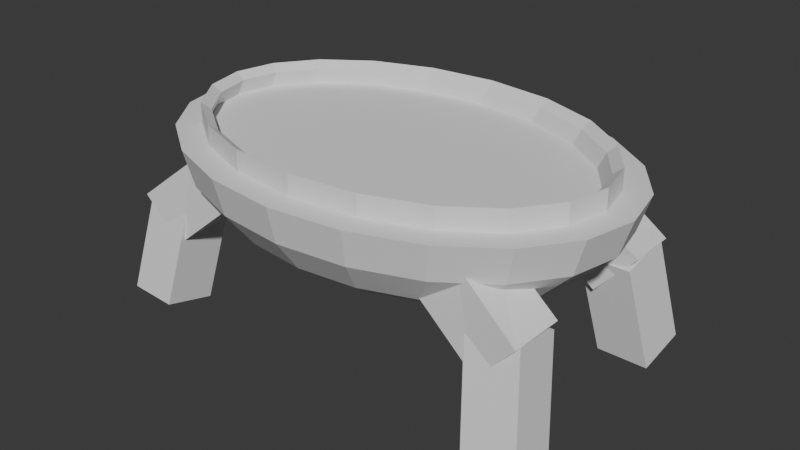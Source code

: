# Source: Artyum_cidade_daora.blend  (saved by Blender 5.1.30; exported with 4.5.12 LTS)
import bpy
from mathutils import Matrix  # noqa: F401  (used for matrix-valued properties, if any)

bpy.ops.wm.read_factory_settings(use_empty=True)
scene = bpy.context.scene
scene.name = 'Scene'

# ---- collections
col_collection = bpy.data.collections.new('Collection'); scene.collection.children.link(col_collection)
col_bones = bpy.data.collections.new('Bones'); scene.collection.children.link(col_bones)

# ---- world
world_world = bpy.data.worlds.new('World'); scene.world = world_world
world_world.use_nodes = True; world_world.node_tree.nodes.clear()
_N = world_world.node_tree.nodes; _L = world_world.node_tree.links
n0 = _N.new('ShaderNodeOutputWorld'); n0.name = 'World Output'; n0.location = (200, 100)
n1 = _N.new('ShaderNodeBackground'); n1.name = 'Background'; n1.location = (-200, 100)
n1.inputs[0].default_value = (0.05088, 0.05088, 0.05088, 1.0)
_L.new(n1.outputs[0], n0.inputs[0])
n0.is_active_output = True
world_world.color = (0.05088, 0.05088, 0.05088)
world_world.sun_shadow_jitter_overblur = 0.0

# ---- meshes
me_plane = bpy.data.meshes.new('Plane')
me_plane.from_pydata([(-7.717e-08, 0.8506, -0.1567), (2.697e-08, 0.809, -0.5727), (2.697e-08, 0.5878, -0.7292), (2.697e-08, 0.0, -0.8644), (0.4067, 0.8054, -0.1567), (0.4188, 0.9045, -0.3754), (0.3563, 0.7694, -0.5727), (0.2588, 0.559, -0.7292), (0.1361, 0.2939, -0.8297), (0.7688, 0.676, -0.1567), (0.7967, 0.7694, -0.3754), (0.6777, 0.6545, -0.5727), (0.4924, 0.4755, -0.7292), (0.2588, 0.25, -0.8297), (1.047, 0.4805, -0.1567), (1.096, 0.559, -0.3754), (0.9327, 0.4755, -0.5727), (0.6777, 0.3455, -0.7292), (0.3563, 0.1816, -0.8297), (1.217, 0.2465, -0.1567), (1.289, 0.2939, -0.3754), (1.096, 0.25, -0.5727), (0.7967, 0.1816, -0.7292), (0.4188, 0.09549, -0.8297), (1.273, -6.003e-08, -0.1567), (1.355, 0.0, -0.3754), (1.153, 1.49e-08, -0.5727), (0.8376, 0.0, -0.7292), (0.4404, 0.0, -0.8297), (1.217, -0.2465, -0.1567), (1.289, -0.2939, -0.3754), (1.096, -0.25, -0.5727), (0.7967, -0.1816, -0.7292), (0.4188, -0.09549, -0.8297), (1.047, -0.4805, -0.1567), (1.096, -0.559, -0.3754), (0.9327, -0.4755, -0.5727), (0.6777, -0.3455, -0.7292), (0.3563, -0.1816, -0.8297), (0.7688, -0.676, -0.1567), (0.7967, -0.7694, -0.3754), (0.6777, -0.6545, -0.5727), (0.4924, -0.4755, -0.7292), (0.2588, -0.25, -0.8297), (0.4067, -0.8054, -0.1567), (0.4188, -0.9045, -0.3754), (0.3563, -0.7694, -0.5727), (0.2588, -0.559, -0.7292), (0.1361, -0.2939, -0.8297), (2.697e-08, -0.8506, -0.1567), (-1.55e-08, -0.9511, -0.3754), (2.697e-08, -0.809, -0.5727), (5.733e-09, -0.5878, -0.7292), (2.697e-08, -0.309, -0.8297), (-0.4067, -0.8054, -0.1567), (-0.4188, -0.9045, -0.3754), (-0.3563, -0.7694, -0.5727), (-0.2588, -0.559, -0.7292), (-0.1361, -0.2939, -0.8297), (-0.7688, -0.676, -0.1567), (-0.7967, -0.7694, -0.3754), (-0.6777, -0.6545, -0.5727), (-0.4924, -0.4755, -0.7292), (-0.2588, -0.25, -0.8297), (-1.047, -0.4805, -0.1567), (-1.096, -0.559, -0.3754), (-0.9327, -0.4755, -0.5727), (-0.6777, -0.3455, -0.7292), (-0.3563, -0.1816, -0.8297), (-1.217, -0.2465, -0.1567), (-1.289, -0.2939, -0.3754), (-1.096, -0.25, -0.5727), (-0.7967, -0.1816, -0.7292), (-0.4188, -0.09549, -0.8297), (-1.273, 2.674e-08, -0.1567), (-1.355, 2.98e-08, -0.3754), (-1.153, 0.0, -0.5727), (-0.8376, 1.49e-08, -0.7292), (-0.4404, -7.451e-09, -0.8297), (-1.217, 0.2465, -0.1567), (-1.289, 0.2939, -0.3754), (-1.096, 0.25, -0.5727), (-0.7967, 0.1816, -0.7292), (-0.4188, 0.09549, -0.8297), (-1.047, 0.4805, -0.1567), (-1.096, 0.559, -0.3754), (-0.9327, 0.4755, -0.5727), (-0.6777, 0.3455, -0.7292), (-0.3563, 0.1816, -0.8297), (-0.7688, 0.676, -0.1567), (-0.7967, 0.7694, -0.3754), (-0.6777, 0.6545, -0.5727), (-0.4924, 0.4755, -0.7292), (-0.2588, 0.25, -0.8297), (-0.4067, 0.8054, -0.1567), (-0.4188, 0.9045, -0.3754), (-0.3563, 0.7694, -0.5727), (-0.2588, 0.559, -0.7292), (-0.1361, 0.2939, -0.8297), (6.944e-08, 0.9511, -0.3754), (1.635e-08, 0.309, -0.8297), (0.4404, 0.9511, -0.1567), (2.697e-08, 1.0, -0.1567), (0.8376, 0.809, -0.1567), (1.153, 0.5878, -0.1567), (1.355, 0.309, -0.1567), (1.425, -2.98e-08, -0.1567), (1.355, -0.309, -0.1567), (1.153, -0.5878, -0.1567), (0.8376, -0.809, -0.1567), (0.4404, -0.9511, -0.1567), (2.697e-08, -1.0, -0.1567), (-0.4404, -0.9511, -0.1567), (-0.8376, -0.809, -0.1567), (-1.153, -0.5878, -0.1567), (-1.355, -0.309, -0.1567), (-1.425, 0.0, -0.1567), (-1.355, 0.309, -0.1567), (-1.153, 0.5878, -0.1567), (-0.8376, 0.809, -0.1567), (-0.4404, 0.9511, -0.1567), (-1.134e-07, 0.7955, -0.07249), (0.3943, 0.7517, -0.07249), (0.7434, 0.6269, -0.07249), (1.008, 0.4409, -0.07249), (1.166, 0.2235, -0.07249), (1.217, -6.003e-08, -0.07249), (1.166, -0.2235, -0.07249), (1.008, -0.4409, -0.07249), (0.7434, -0.6269, -0.07249), (0.3943, -0.7517, -0.07249), (3.167e-08, -0.7955, -0.07249), (-0.3943, -0.7517, -0.07249), (-0.7434, -0.6269, -0.07249), (-1.008, -0.4409, -0.07249), (-1.166, -0.2235, -0.07249), (-1.217, 3.961e-08, -0.07249), (-1.166, 0.2235, -0.07249), (-1.008, 0.4409, -0.07249), (-0.7434, 0.6269, -0.07249), (-0.3943, 0.7517, -0.07249), (0.4067, 0.8054, -0.03041), (-7.64e-08, 0.8506, -0.03041), (0.7688, 0.676, -0.03041), (1.047, 0.4805, -0.03041), (1.217, 0.2465, -0.03041), (1.273, -6.003e-08, -0.03041), (1.217, -0.2465, -0.03041), (1.047, -0.4805, -0.03041), (0.7688, -0.676, -0.03041), (0.4067, -0.8054, -0.03041), (2.774e-08, -0.8506, -0.03041), (-0.4067, -0.8054, -0.03041), (-0.7688, -0.676, -0.03041), (-1.047, -0.4805, -0.03041), (-1.217, -0.2465, -0.03041), (-1.273, 2.674e-08, -0.03041), (-1.217, 0.2465, -0.03041), (-1.047, 0.4805, -0.03041), (-0.7688, 0.676, -0.03041), (-0.4067, 0.8054, -0.03041), (-0.04378, 0.7868, -0.1674), (0.3505, 0.743, -0.1674), (0.6996, 0.6182, -0.1674), (0.9646, 0.4322, -0.1674), (1.123, 0.2148, -0.1674), (1.173, -0.008661, -0.1674), (1.123, -0.2321, -0.1674), (0.9646, -0.4496, -0.1674), (0.6996, -0.6355, -0.1674), (0.3505, -0.7603, -0.1674), (-0.04378, -0.8042, -0.1674), (-0.4381, -0.7603, -0.1674), (-0.7872, -0.6355, -0.1674), (-1.052, -0.4496, -0.1674), (-1.21, -0.2321, -0.1674), (-1.261, -0.008661, -0.1674), (-1.21, 0.2148, -0.1674), (-1.052, 0.4322, -0.1674), (-0.7872, 0.6182, -0.1674), (-0.4381, 0.743, -0.1674)], [], [(3, 100, 8), (1, 99, 5, 6), (2, 1, 6, 7), (100, 2, 7, 8), (99, 102, 101, 5), (3, 8, 13), (6, 5, 10, 11), (7, 6, 11, 12), (8, 7, 12, 13), (5, 101, 103, 10), (10, 103, 104, 15), (3, 13, 18), (11, 10, 15, 16), (12, 11, 16, 17), (13, 12, 17, 18), (18, 17, 22, 23), (15, 104, 105, 20), (3, 18, 23), (16, 15, 20, 21), (17, 16, 21, 22), (22, 21, 26, 27), (23, 22, 27, 28), (20, 105, 106, 25), (3, 23, 28), (21, 20, 25, 26), (27, 26, 31, 32), (28, 27, 32, 33), (25, 106, 107, 30), (3, 28, 33), (26, 25, 30, 31), (31, 30, 35, 36), (32, 31, 36, 37), (33, 32, 37, 38), (30, 107, 108, 35), (3, 33, 38), (3, 38, 43), (36, 35, 40, 41), (37, 36, 41, 42), (38, 37, 42, 43), (35, 108, 109, 40), (43, 42, 47, 48), (40, 109, 110, 45), (3, 43, 48), (41, 40, 45, 46), (42, 41, 46, 47), (48, 47, 52, 53), (45, 110, 111, 50), (3, 48, 53), (46, 45, 50, 51), (47, 46, 51, 52), (52, 51, 56, 57), (53, 52, 57, 58), (50, 111, 112, 55), (3, 53, 58), (51, 50, 55, 56), (57, 56, 61, 62), (58, 57, 62, 63), (55, 112, 113, 60), (3, 58, 63), (56, 55, 60, 61), (3, 63, 68), (61, 60, 65, 66), (62, 61, 66, 67), (63, 62, 67, 68), (60, 113, 114, 65), (65, 114, 115, 70), (3, 68, 73), (66, 65, 70, 71), (67, 66, 71, 72), (68, 67, 72, 73), (73, 72, 77, 78), (70, 115, 116, 75), (3, 73, 78), (71, 70, 75, 76), (72, 71, 76, 77), (78, 77, 82, 83), (75, 116, 117, 80), (3, 78, 83), (76, 75, 80, 81), (77, 76, 81, 82), (82, 81, 86, 87), (83, 82, 87, 88), (80, 117, 118, 85), (3, 83, 88), (81, 80, 85, 86), (86, 85, 90, 91), (87, 86, 91, 92), (88, 87, 92, 93), (85, 118, 119, 90), (3, 88, 93), (3, 93, 98), (91, 90, 95, 96), (92, 91, 96, 97), (4, 0, 142, 141), (93, 92, 97, 98), (90, 119, 120, 95), (95, 120, 102, 99), (3, 98, 100), (96, 95, 99, 1), (97, 96, 1, 2), (98, 97, 2, 100), (0, 4, 101, 102), (4, 9, 103, 101), (9, 14, 104, 103), (14, 19, 105, 104), (19, 24, 106, 105), (24, 29, 107, 106), (29, 34, 108, 107), (34, 39, 109, 108), (39, 44, 110, 109), (44, 49, 111, 110), (49, 54, 112, 111), (54, 59, 113, 112), (59, 64, 114, 113), (64, 69, 115, 114), (69, 74, 116, 115), (74, 79, 117, 116), (79, 84, 118, 117), (84, 89, 119, 118), (89, 94, 120, 119), (94, 0, 102, 120), (135, 134, 174, 175), (79, 74, 156, 157), (44, 39, 149, 150), (9, 4, 141, 143), (84, 79, 157, 158), (49, 44, 150, 151), (14, 9, 143, 144), (89, 84, 158, 159), (54, 49, 151, 152), (19, 14, 144, 145), (94, 89, 159, 160), (59, 54, 152, 153), (24, 19, 145, 146), (0, 94, 160, 142), (64, 59, 153, 154), (29, 24, 146, 147), (69, 64, 154, 155), (34, 29, 147, 148), (74, 69, 155, 156), (39, 34, 148, 149), (121, 122, 141, 142), (122, 123, 143, 141), (123, 124, 144, 143), (124, 125, 145, 144), (125, 126, 146, 145), (126, 127, 147, 146), (127, 128, 148, 147), (128, 129, 149, 148), (129, 130, 150, 149), (130, 131, 151, 150), (131, 132, 152, 151), (132, 133, 153, 152), (133, 134, 154, 153), (134, 135, 155, 154), (135, 136, 156, 155), (136, 137, 157, 156), (137, 138, 158, 157), (138, 139, 159, 158), (139, 140, 160, 159), (140, 121, 142, 160), (162, 161, 180, 179, 178, 177, 176, 175, 174, 173, 172, 171, 170, 169, 168, 167, 166, 165, 164, 163), (128, 127, 167, 168), (136, 135, 175, 176), (129, 128, 168, 169), (122, 121, 161, 162), (137, 136, 176, 177), (130, 129, 169, 170), (123, 122, 162, 163), (138, 137, 177, 178), (131, 130, 170, 171), (124, 123, 163, 164), (139, 138, 178, 179), (132, 131, 171, 172), (125, 124, 164, 165), (140, 139, 179, 180), (133, 132, 172, 173), (126, 125, 165, 166), (121, 140, 180, 161), (134, 133, 173, 174), (127, 126, 166, 167)])
_uv = me_plane.uv_layers.new(name='UVMap')
_uv.uv.foreach_set('vector', [0.725, 0.0, 0.75, 0.1, 0.7, 0.1, 0.75, 0.3, 0.75, 0.4, 0.7, 0.4, 0.7, 0.3, 0.75, 0.2, 0.75, 0.3, 0.7, 0.3, 0.7, 0.2, 0.75, 0.1, 0.75, 0.2, 0.7, 0.2, 0.7, 0.1, 0.75, 0.4, 0.75, 0.5, 0.7, 0.5, 0.7, 0.4, 0.675, 0.0, 0.7, 0.1, 0.65, 0.1, 0.7, 0.3, 0.7, 0.4, 0.65, 0.4, 0.65, 0.3, 0.7, 0.2, 0.7, 0.3, 0.65, 0.3, 0.65, 0.2, 0.7, 0.1, 0.7, 0.2, 0.65, 0.2, 0.65, 0.1, 0.7, 0.4, 0.7, 0.5, 0.65, 0.5, 0.65, 0.4, 0.65, 0.4, 0.65, 0.5, 0.6, 0.5, 0.6, 0.4, 0.625, 0.0, 0.65, 0.1, 0.6, 0.1, 0.65, 0.3, 0.65, 0.4, 0.6, 0.4, 0.6, 0.3, 0.65, 0.2, 0.65, 0.3, 0.6, 0.3, 0.6, 0.2, 0.65, 0.1, 0.65, 0.2, 0.6, 0.2, 0.6, 0.1, 0.6, 0.1, 0.6, 0.2, 0.55, 0.2, 0.55, 0.1, 0.6, 0.4, 0.6, 0.5, 0.55, 0.5, 0.55, 0.4, 0.575, 0.0, 0.6, 0.1, 0.55, 0.1, 0.6, 0.3, 0.6, 0.4, 0.55, 0.4, 0.55, 0.3, 0.6, 0.2, 0.6, 0.3, 0.55, 0.3, 0.55, 0.2, 0.55, 0.2, 0.55, 0.3, 0.5, 0.3, 0.5, 0.2, 0.55, 0.1, 0.55, 0.2, 0.5, 0.2, 0.5, 0.1, 0.55, 0.4, 0.55, 0.5, 0.5, 0.5, 0.5, 0.4, 0.525, 0.0, 0.55, 0.1, 0.5, 0.1, 0.55, 0.3, 0.55, 0.4, 0.5, 0.4, 0.5, 0.3, 0.5, 0.2, 0.5, 0.3, 0.45, 0.3, 0.45, 0.2, 0.5, 0.1, 0.5, 0.2, 0.45, 0.2, 0.45, 0.1, 0.5, 0.4, 0.5, 0.5, 0.45, 0.5, 0.45, 0.4, 0.475, 0.0, 0.5, 0.1, 0.45, 0.1, 0.5, 0.3, 0.5, 0.4, 0.45, 0.4, 0.45, 0.3, 0.45, 0.3, 0.45, 0.4, 0.4, 0.4, 0.4, 0.3, 0.45, 0.2, 0.45, 0.3, 0.4, 0.3, 0.4, 0.2, 0.45, 0.1, 0.45, 0.2, 0.4, 0.2, 0.4, 0.1, 0.45, 0.4, 0.45, 0.5, 0.4, 0.5, 0.4, 0.4, 0.425, 0.0, 0.45, 0.1, 0.4, 0.1, 0.375, 0.0, 0.4, 0.1, 0.35, 0.1, 0.4, 0.3, 0.4, 0.4, 0.35, 0.4, 0.35, 0.3, 0.4, 0.2, 0.4, 0.3, 0.35, 0.3, 0.35, 0.2, 0.4, 0.1, 0.4, 0.2, 0.35, 0.2, 0.35, 0.1, 0.4, 0.4, 0.4, 0.5, 0.35, 0.5, 0.35, 0.4, 0.35, 0.1, 0.35, 0.2, 0.3, 0.2, 0.3, 0.1, 0.35, 0.4, 0.35, 0.5, 0.3, 0.5, 0.3, 0.4, 0.325, 0.0, 0.35, 0.1, 0.3, 0.1, 0.35, 0.3, 0.35, 0.4, 0.3, 0.4, 0.3, 0.3, 0.35, 0.2, 0.35, 0.3, 0.3, 0.3, 0.3, 0.2, 0.3, 0.1, 0.3, 0.2, 0.25, 0.2, 0.25, 0.1, 0.3, 0.4, 0.3, 0.5, 0.25, 0.5, 0.25, 0.4, 0.275, 0.0, 0.3, 0.1, 0.25, 0.1, 0.3, 0.3, 0.3, 0.4, 0.25, 0.4, 0.25, 0.3, 0.3, 0.2, 0.3, 0.3, 0.25, 0.3, 0.25, 0.2, 0.25, 0.2, 0.25, 0.3, 0.2, 0.3, 0.2, 0.2, 0.25, 0.1, 0.25, 0.2, 0.2, 0.2, 0.2, 0.1, 0.25, 0.4, 0.25, 0.5, 0.2, 0.5, 0.2, 0.4, 0.225, 0.0, 0.25, 0.1, 0.2, 0.1, 0.25, 0.3, 0.25, 0.4, 0.2, 0.4, 0.2, 0.3, 0.2, 0.2, 0.2, 0.3, 0.15, 0.3, 0.15, 0.2, 0.2, 0.1, 0.2, 0.2, 0.15, 0.2, 0.15, 0.1, 0.2, 0.4, 0.2, 0.5, 0.15, 0.5, 0.15, 0.4, 0.175, 0.0, 0.2, 0.1, 0.15, 0.1, 0.2, 0.3, 0.2, 0.4, 0.15, 0.4, 0.15, 0.3, 0.125, 0.0, 0.15, 0.1, 0.1, 0.1, 0.15, 0.3, 0.15, 0.4, 0.1, 0.4, 0.1, 0.3, 0.15, 0.2, 0.15, 0.3, 0.1, 0.3, 0.1, 0.2, 0.15, 0.1, 0.15, 0.2, 0.1, 0.2, 0.1, 0.1, 0.15, 0.4, 0.15, 0.5, 0.1, 0.5, 0.1, 0.4, 0.1, 0.4, 0.1, 0.5, 0.05, 0.5, 0.05, 0.4, 0.075, 0.0, 0.1, 0.1, 0.05, 0.1, 0.1, 0.3, 0.1, 0.4, 0.05, 0.4, 0.05, 0.3, 0.1, 0.2, 0.1, 0.3, 0.05, 0.3, 0.05, 0.2, 0.1, 0.1, 0.1, 0.2, 0.05, 0.2, 0.05, 0.1, 0.05, 0.1, 0.05, 0.2, 0.0, 0.2, 0.0, 0.1, 0.05, 0.4, 0.05, 0.5, 0.0, 0.5, 0.0, 0.4, 0.025, 0.0, 0.05, 0.1, 0.0, 0.1, 0.05, 0.3, 0.05, 0.4, 0.0, 0.4, 0.0, 0.3, 0.05, 0.2, 0.05, 0.3, 0.0, 0.3, 0.0, 0.2, 1.0, 0.1, 1.0, 0.2, 0.95, 0.2, 0.95, 0.1, 1.0, 0.4, 1.0, 0.5, 0.95, 0.5, 0.95, 0.4, 0.975, 0.0, 1.0, 0.1, 0.95, 0.1, 1.0, 0.3, 1.0, 0.4, 0.95, 0.4, 0.95, 0.3, 1.0, 0.2, 1.0, 0.3, 0.95, 0.3, 0.95, 0.2, 0.95, 0.2, 0.95, 0.3, 0.9, 0.3, 0.9, 0.2, 0.95, 0.1, 0.95, 0.2, 0.9, 0.2, 0.9, 0.1, 0.95, 0.4, 0.95, 0.5, 0.9, 0.5, 0.9, 0.4, 0.925, 0.0, 0.95, 0.1, 0.9, 0.1, 0.95, 0.3, 0.95, 0.4, 0.9, 0.4, 0.9, 0.3, 0.9, 0.3, 0.9, 0.4, 0.85, 0.4, 0.85, 0.3, 0.9, 0.2, 0.9, 0.3, 0.85, 0.3, 0.85, 0.2, 0.9, 0.1, 0.9, 0.2, 0.85, 0.2, 0.85, 0.1, 0.9, 0.4, 0.9, 0.5, 0.85, 0.5, 0.85, 0.4, 0.875, 0.0, 0.9, 0.1, 0.85, 0.1, 0.825, 0.0, 0.85, 0.1, 0.8, 0.1, 0.85, 0.3, 0.85, 0.4, 0.8, 0.4, 0.8, 0.3, 0.85, 0.2, 0.85, 0.3, 0.8, 0.3, 0.8, 0.2, 0.6703, 0.5, 0.7139, 0.5, 0.7139, 0.5, 0.6703, 0.5, 0.85, 0.1, 0.85, 0.2, 0.8, 0.2, 0.8, 0.1, 0.85, 0.4, 0.85, 0.5, 0.8, 0.5, 0.8, 0.4, 0.8, 0.4, 0.8, 0.5, 0.75, 0.5, 0.75, 0.4, 0.775, 0.0, 0.8, 0.1, 0.75, 0.1, 0.8, 0.3, 0.8, 0.4, 0.75, 0.4, 0.75, 0.3, 0.8, 0.2, 0.8, 0.3, 0.75, 0.3, 0.75, 0.2, 0.8, 0.1, 0.8, 0.2, 0.75, 0.2, 0.75, 0.1, 0.7139, 0.5, 0.6703, 0.5, 0.7, 0.5, 0.75, 0.5, 0.6703, 0.5, 0.6261, 0.5, 0.65, 0.5, 0.7, 0.5, 0.6261, 0.5, 0.5822, 0.5, 0.6, 0.5, 0.65, 0.5, 0.5822, 0.5, 0.5397, 0.5, 0.55, 0.5, 0.6, 0.5, 0.5397, 0.5, 0.4989, 0.5, 0.5, 0.5, 0.55, 0.5, 0.4989, 0.5, 0.4579, 0.5, 0.45, 0.5, 0.5, 0.5, 0.4579, 0.5, 0.4151, 0.5, 0.4, 0.5, 0.45, 0.5, 0.4151, 0.5, 0.3707, 0.5, 0.35, 0.5, 0.4, 0.5, 0.3707, 0.5, 0.3254, 0.5, 0.3, 0.5, 0.35, 0.5, 0.3254, 0.5, 0.2803, 0.5, 0.25, 0.5, 0.3, 0.5, 0.2803, 0.5, 0.2359, 0.5, 0.2, 0.5, 0.25, 0.5, 0.2359, 0.5, 0.1936, 0.5, 0.15, 0.5, 0.2, 0.5, 0.1936, 0.5, 0.1562, 0.5, 0.1, 0.5, 0.15, 0.5, 0.1562, 0.5, 0.1352, 0.5, 0.05, 0.5, 0.1, 0.5, 0.1352, 0.5, 0.2379, 0.5, 0.0, 0.5, 0.05, 0.5, 0.2379, 0.5, 0.7029, 0.5, 0.95, 0.5, 0.0, 0.5, 0.7029, 0.5, 0.8126, 0.5, 0.9, 0.5, 0.95, 0.5, 0.8126, 0.5, 0.792, 0.5, 0.85, 0.5, 0.9, 0.5, 0.792, 0.5, 0.7555, 0.5, 0.8, 0.5, 0.85, 0.5, 0.7555, 0.5, 0.7139, 0.5, 0.75, 0.5, 0.8, 0.5, 0.1725, 0.5, 0.1781, 0.5, 0.1781, 0.5, 0.1725, 0.5, 0.7029, 0.5, 0.2379, 0.5, 0.2379, 0.5, 0.7029, 0.5, 0.3254, 0.5, 0.3707, 0.5, 0.3707, 0.5, 0.3254, 0.5, 0.6261, 0.5, 0.6703, 0.5, 0.6703, 0.5, 0.6261, 0.5, 0.8126, 0.5, 0.7029, 0.5, 0.7029, 0.5, 0.8126, 0.5, 0.2803, 0.5, 0.3254, 0.5, 0.3254, 0.5, 0.2803, 0.5, 0.5822, 0.5, 0.6261, 0.5, 0.6261, 0.5, 0.5822, 0.5, 0.792, 0.5, 0.8126, 0.5, 0.8126, 0.5, 0.792, 0.5, 0.2359, 0.5, 0.2803, 0.5, 0.2803, 0.5, 0.2359, 0.5, 0.5397, 0.5, 0.5822, 0.5, 0.5822, 0.5, 0.5397, 0.5, 0.7555, 0.5, 0.792, 0.5, 0.792, 0.5, 0.7555, 0.5, 0.1936, 0.5, 0.2359, 0.5, 0.2359, 0.5, 0.1936, 0.5, 0.4989, 0.5, 0.5397, 0.5, 0.5397, 0.5, 0.4989, 0.5, 0.7139, 0.5, 0.7555, 0.5, 0.7555, 0.5, 0.7139, 0.5, 0.1562, 0.5, 0.1936, 0.5, 0.1936, 0.5, 0.1562, 0.5, 0.4579, 0.5, 0.4989, 0.5, 0.4989, 0.5, 0.4579, 0.5, 0.1352, 0.5, 0.1562, 0.5, 0.1562, 0.5, 0.1352, 0.5, 0.4151, 0.5, 0.4579, 0.5, 0.4579, 0.5, 0.4151, 0.5, 0.2379, 0.5, 0.1352, 0.5, 0.1352, 0.5, 0.2379, 0.5, 0.3707, 0.5, 0.4151, 0.5, 0.4151, 0.5, 0.3707, 0.5, 0.7002, 0.5, 0.6591, 0.5, 0.6703, 0.5, 0.7139, 0.5, 0.6591, 0.5, 0.6169, 0.5, 0.6261, 0.5, 0.6703, 0.5, 0.6169, 0.5, 0.5754, 0.5, 0.5822, 0.5, 0.6261, 0.5, 0.5754, 0.5, 0.5358, 0.5, 0.5397, 0.5, 0.5822, 0.5, 0.5358, 0.5, 0.4984, 0.5, 0.4989, 0.5, 0.5397, 0.5, 0.4984, 0.5, 0.4609, 0.5, 0.4579, 0.5, 0.4989, 0.5, 0.4609, 0.5, 0.4209, 0.5, 0.4151, 0.5, 0.4579, 0.5, 0.4209, 0.5, 0.3786, 0.5, 0.3707, 0.5, 0.4151, 0.5, 0.3786, 0.5, 0.3352, 0.5, 0.3254, 0.5, 0.3707, 0.5, 0.3352, 0.5, 0.2919, 0.5, 0.2803, 0.5, 0.3254, 0.5, 0.2919, 0.5, 0.2497, 0.5, 0.2359, 0.5, 0.2803, 0.5, 0.2497, 0.5, 0.2104, 0.5, 0.1936, 0.5, 0.2359, 0.5, 0.2104, 0.5, 0.1781, 0.5, 0.1562, 0.5, 0.1936, 0.5, 0.1781, 0.5, 0.1725, 0.5, 0.1352, 0.5, 0.1562, 0.5, 0.1725, 0.5, 0.2885, 0.5, 0.2379, 0.5, 0.1352, 0.5, 0.2885, 0.5, 0.6478, 0.5, 0.7029, 0.5, 0.2379, 0.5, 0.6478, 0.5, 0.7748, 0.5, 0.8126, 0.5, 0.7029, 0.5, 0.7748, 0.5, 0.7699, 0.5, 0.792, 0.5, 0.8126, 0.5, 0.7699, 0.5, 0.7385, 0.5, 0.7555, 0.5, 0.792, 0.5, 0.7385, 0.5, 0.7002, 0.5, 0.7139, 0.5, 0.7555, 0.5, 0.6591, 0.5, 0.7002, 0.5, 0.7385, 0.5, 0.7699, 0.5, 0.7748, 0.5, 0.6478, 0.5, 0.2885, 0.5, 0.1725, 0.5, 0.1781, 0.5, 0.2104, 0.5, 0.2497, 0.5, 0.2919, 0.5, 0.3352, 0.5, 0.3786, 0.5, 0.4209, 0.5, 0.4609, 0.5, 0.4984, 0.5, 0.5358, 0.5, 0.5754, 0.5, 0.6169, 0.5, 0.4209, 0.5, 0.4609, 0.5, 0.4609, 0.5, 0.4209, 0.5, 0.2885, 0.5, 0.1725, 0.5, 0.1725, 0.5, 0.2885, 0.5, 0.3786, 0.5, 0.4209, 0.5, 0.4209, 0.5, 0.3786, 0.5, 0.6591, 0.5, 0.7002, 0.5, 0.7002, 0.5, 0.6591, 0.5, 0.6478, 0.5, 0.2885, 0.5, 0.2885, 0.5, 0.6478, 0.5, 0.3352, 0.5, 0.3786, 0.5, 0.3786, 0.5, 0.3352, 0.5, 0.6169, 0.5, 0.6591, 0.5, 0.6591, 0.5, 0.6169, 0.5, 0.7748, 0.5, 0.6478, 0.5, 0.6478, 0.5, 0.7748, 0.5, 0.2919, 0.5, 0.3352, 0.5, 0.3352, 0.5, 0.2919, 0.5, 0.5754, 0.5, 0.6169, 0.5, 0.6169, 0.5, 0.5754, 0.5, 0.7699, 0.5, 0.7748, 0.5, 0.7748, 0.5, 0.7699, 0.5, 0.2497, 0.5, 0.2919, 0.5, 0.2919, 0.5, 0.2497, 0.5, 0.5358, 0.5, 0.5754, 0.5, 0.5754, 0.5, 0.5358, 0.5, 0.7385, 0.5, 0.7699, 0.5, 0.7699, 0.5, 0.7385, 0.5, 0.2104, 0.5, 0.2497, 0.5, 0.2497, 0.5, 0.2104, 0.5, 0.4984, 0.5, 0.5358, 0.5, 0.5358, 0.5, 0.4984, 0.5, 0.7002, 0.5, 0.7385, 0.5, 0.7385, 0.5, 0.7002, 0.5, 0.1781, 0.5, 0.2104, 0.5, 0.2104, 0.5, 0.1781, 0.5, 0.4609, 0.5, 0.4984, 0.5, 0.4984, 0.5, 0.4609, 0.5])
me_plane.update()
me_cube_003 = bpy.data.meshes.new('Cube.003')
me_cube_003.from_pydata([(-0.3219, -0.7076, -0.08144), (0.008948, -0.6666, 0.2743), (-0.3354, -0.3809, -0.07372), (0.008948, -0.3395, 0.2743), (-0.05158, -0.6913, -0.2998), (0.32, -0.6666, 0.1186), (-0.06511, -0.3646, -0.2921), (0.32, -0.3395, 0.1186)], [], [(0, 1, 3, 2), (2, 3, 7, 6), (6, 7, 5, 4), (4, 5, 1, 0), (2, 6, 4, 0), (7, 3, 1, 5)])
_uv = me_cube_003.uv_layers.new(name='UVMap')
_uv.uv.foreach_set('vector', [0.375, 0.0, 0.625, 0.0, 0.625, 0.25, 0.375, 0.25, 0.375, 0.25, 0.625, 0.25, 0.625, 0.5, 0.375, 0.5, 0.375, 0.5, 0.625, 0.5, 0.625, 0.75, 0.375, 0.75, 0.375, 0.75, 0.625, 0.75, 0.625, 1.0, 0.375, 1.0, 0.125, 0.5, 0.375, 0.5, 0.375, 0.75, 0.125, 0.75, 0.625, 0.5, 0.875, 0.5, 0.875, 0.75, 0.625, 0.75])
me_cube_003.update()
me_cube_004 = bpy.data.meshes.new('Cube.004')
me_cube_004.from_pydata([(-1.129, -4.235, -1.829), (-0.6141, -3.531, 1.517), (-1.071, -2.608, -2.224), (-0.5565, -1.918, 1.126), (0.544, -4.304, -1.864), (1.044, -3.598, 1.482), (0.6022, -2.677, -2.259), (1.102, -1.986, 1.091)], [], [(0, 1, 3, 2), (2, 3, 7, 6), (6, 7, 5, 4), (4, 5, 1, 0), (2, 6, 4, 0), (7, 3, 1, 5)])
_uv = me_cube_004.uv_layers.new(name='UVMap')
_uv.uv.foreach_set('vector', [0.375, 0.0, 0.625, 0.0, 0.625, 0.25, 0.375, 0.25, 0.375, 0.25, 0.625, 0.25, 0.625, 0.5, 0.375, 0.5, 0.375, 0.5, 0.625, 0.5, 0.625, 0.75, 0.375, 0.75, 0.375, 0.75, 0.625, 0.75, 0.625, 1.0, 0.375, 1.0, 0.125, 0.5, 0.375, 0.5, 0.375, 0.75, 0.125, 0.75, 0.625, 0.5, 0.875, 0.5, 0.875, 0.75, 0.625, 0.75])
me_cube_004.update()
me_cube_006 = bpy.data.meshes.new('Cube.006')
me_cube_006.from_pydata([(-0.3219, 0.7076, -0.08144), (0.008948, 0.6666, 0.2743), (-0.3354, 0.3809, -0.07372), (0.008948, 0.3395, 0.2743), (-0.05158, 0.6913, -0.2998), (0.32, 0.6666, 0.1186), (-0.06511, 0.3646, -0.2921), (0.32, 0.3395, 0.1186)], [], [(0, 2, 3, 1), (2, 6, 7, 3), (6, 4, 5, 7), (4, 0, 1, 5), (2, 0, 4, 6), (7, 5, 1, 3)])
_uv = me_cube_006.uv_layers.new(name='UVMap')
_uv.uv.foreach_set('vector', [0.375, 0.0, 0.375, 0.25, 0.625, 0.25, 0.625, 0.0, 0.375, 0.25, 0.375, 0.5, 0.625, 0.5, 0.625, 0.25, 0.375, 0.5, 0.375, 0.75, 0.625, 0.75, 0.625, 0.5, 0.375, 0.75, 0.375, 1.0, 0.625, 1.0, 0.625, 0.75, 0.125, 0.5, 0.125, 0.75, 0.375, 0.75, 0.375, 0.5, 0.625, 0.5, 0.625, 0.75, 0.875, 0.75, 0.875, 0.5])
me_cube_006.update()
me_cube_007 = bpy.data.meshes.new('Cube.007')
me_cube_007.from_pydata([(-1.129, 4.235, -1.829), (-0.6141, 3.531, 1.517), (-1.071, 2.608, -2.224), (-0.5565, 1.918, 1.126), (0.544, 4.304, -1.864), (1.044, 3.598, 1.482), (0.6022, 2.677, -2.259), (1.102, 1.986, 1.091)], [], [(0, 2, 3, 1), (2, 6, 7, 3), (6, 4, 5, 7), (4, 0, 1, 5), (2, 0, 4, 6), (7, 5, 1, 3)])
_uv = me_cube_007.uv_layers.new(name='UVMap')
_uv.uv.foreach_set('vector', [0.375, 0.0, 0.375, 0.25, 0.625, 0.25, 0.625, 0.0, 0.375, 0.25, 0.375, 0.5, 0.625, 0.5, 0.625, 0.25, 0.375, 0.5, 0.375, 0.75, 0.625, 0.75, 0.625, 0.5, 0.375, 0.75, 0.375, 1.0, 0.625, 1.0, 0.625, 0.75, 0.125, 0.5, 0.125, 0.75, 0.375, 0.75, 0.375, 0.5, 0.625, 0.5, 0.625, 0.75, 0.875, 0.75, 0.875, 0.5])
me_cube_007.update()
me_cube_008 = bpy.data.meshes.new('Cube.008')
me_cube_008.from_pydata([(-1.129, 4.235, -1.829), (-0.6141, 3.531, 1.517), (-1.071, 2.608, -2.224), (-0.5565, 1.918, 1.126), (0.544, 4.304, -1.864), (1.044, 3.598, 1.482), (0.6022, 2.677, -2.259), (1.102, 1.986, 1.091)], [], [(0, 2, 3, 1), (2, 6, 7, 3), (6, 4, 5, 7), (4, 0, 1, 5), (2, 0, 4, 6), (7, 5, 1, 3)])
_uv = me_cube_008.uv_layers.new(name='UVMap')
_uv.uv.foreach_set('vector', [0.375, 0.0, 0.375, 0.25, 0.625, 0.25, 0.625, 0.0, 0.375, 0.25, 0.375, 0.5, 0.625, 0.5, 0.625, 0.25, 0.375, 0.5, 0.375, 0.75, 0.625, 0.75, 0.625, 0.5, 0.375, 0.75, 0.375, 1.0, 0.625, 1.0, 0.625, 0.75, 0.125, 0.5, 0.125, 0.75, 0.375, 0.75, 0.375, 0.5, 0.625, 0.5, 0.625, 0.75, 0.875, 0.75, 0.875, 0.5])
me_cube_008.update()
me_cube_009 = bpy.data.meshes.new('Cube.009')
me_cube_009.from_pydata([(-0.3219, 0.7076, -0.08144), (0.008948, 0.6666, 0.2743), (-0.3354, 0.3809, -0.07372), (0.008948, 0.3395, 0.2743), (-0.05158, 0.6913, -0.2998), (0.32, 0.6666, 0.1186), (-0.06511, 0.3646, -0.2921), (0.32, 0.3395, 0.1186)], [], [(0, 2, 3, 1), (2, 6, 7, 3), (6, 4, 5, 7), (4, 0, 1, 5), (2, 0, 4, 6), (7, 5, 1, 3)])
_uv = me_cube_009.uv_layers.new(name='UVMap')
_uv.uv.foreach_set('vector', [0.375, 0.0, 0.375, 0.25, 0.625, 0.25, 0.625, 0.0, 0.375, 0.25, 0.375, 0.5, 0.625, 0.5, 0.625, 0.25, 0.375, 0.5, 0.375, 0.75, 0.625, 0.75, 0.625, 0.5, 0.375, 0.75, 0.375, 1.0, 0.625, 1.0, 0.625, 0.75, 0.125, 0.5, 0.125, 0.75, 0.375, 0.75, 0.375, 0.5, 0.625, 0.5, 0.625, 0.75, 0.875, 0.75, 0.875, 0.5])
me_cube_009.update()
me_cube_010 = bpy.data.meshes.new('Cube.010')
me_cube_010.from_pydata([(-1.129, -4.235, -1.829), (-0.6141, -3.531, 1.517), (-1.071, -2.608, -2.224), (-0.5565, -1.918, 1.126), (0.544, -4.304, -1.864), (1.044, -3.598, 1.482), (0.6022, -2.677, -2.259), (1.102, -1.986, 1.091)], [], [(0, 1, 3, 2), (2, 3, 7, 6), (6, 7, 5, 4), (4, 5, 1, 0), (2, 6, 4, 0), (7, 3, 1, 5)])
_uv = me_cube_010.uv_layers.new(name='UVMap')
_uv.uv.foreach_set('vector', [0.375, 0.0, 0.625, 0.0, 0.625, 0.25, 0.375, 0.25, 0.375, 0.25, 0.625, 0.25, 0.625, 0.5, 0.375, 0.5, 0.375, 0.5, 0.625, 0.5, 0.625, 0.75, 0.375, 0.75, 0.375, 0.75, 0.625, 0.75, 0.625, 1.0, 0.375, 1.0, 0.125, 0.5, 0.375, 0.5, 0.375, 0.75, 0.125, 0.75, 0.625, 0.5, 0.875, 0.5, 0.875, 0.75, 0.625, 0.75])
me_cube_010.update()
me_cube_011 = bpy.data.meshes.new('Cube.011')
me_cube_011.from_pydata([(-0.3219, -0.7076, -0.08144), (0.008948, -0.6666, 0.2743), (-0.3354, -0.3809, -0.07372), (0.008948, -0.3395, 0.2743), (-0.05158, -0.6913, -0.2998), (0.32, -0.6666, 0.1186), (-0.06511, -0.3646, -0.2921), (0.32, -0.3395, 0.1186)], [], [(0, 1, 3, 2), (2, 3, 7, 6), (6, 7, 5, 4), (4, 5, 1, 0), (2, 6, 4, 0), (7, 3, 1, 5)])
_uv = me_cube_011.uv_layers.new(name='UVMap')
_uv.uv.foreach_set('vector', [0.375, 0.0, 0.625, 0.0, 0.625, 0.25, 0.375, 0.25, 0.375, 0.25, 0.625, 0.25, 0.625, 0.5, 0.375, 0.5, 0.375, 0.5, 0.625, 0.5, 0.625, 0.75, 0.375, 0.75, 0.375, 0.75, 0.625, 0.75, 0.625, 1.0, 0.375, 1.0, 0.125, 0.5, 0.375, 0.5, 0.375, 0.75, 0.125, 0.75, 0.625, 0.5, 0.875, 0.5, 0.875, 0.75, 0.625, 0.75])
me_cube_011.update()
me_boneroot = bpy.data.meshes.new('BoneRoot')
me_boneroot.from_pydata([(-1.476, -0.8277, 0.0), (-1.274, -1.029, 0.0), (-1.417, -0.9702, 0.0), (1.274, -1.029, 0.0), (1.476, -0.8277, 0.0), (1.417, -0.9702, 0.0), (-1.476, 0.8277, 0.0), (-1.274, 1.029, 0.0), (-1.417, 0.9702, 0.0), (1.476, 0.8277, 0.0), (1.274, 1.029, 0.0), (1.417, 0.9702, 0.0)], [(0, 2), (2, 1), (3, 5), (5, 4), (6, 8), (8, 7), (9, 11), (11, 10), (0, 6), (1, 3), (4, 9), (7, 10)], [])
_uv = me_boneroot.uv_layers.new(name='UVMap')
_uv.uv.foreach_set('vector', [])
me_boneroot.update()
arm_armature = bpy.data.armatures.new('Armature')  # bones are not reproduced

# ---- objects
ob_cidadeilha = bpy.data.objects.new('CidadeIlha', me_plane)
ob_perna_cima_frente = bpy.data.objects.new('Perna Cima Frente', me_cube_003)
ob_perna_baixo_frente = bpy.data.objects.new('Perna baixo Frente', me_cube_004)
ob_perna_cima_tras = bpy.data.objects.new('Perna Cima Tras', me_cube_006)
ob_perna_baixo_tras = bpy.data.objects.new('Perna baixo Tras', me_cube_007)
ob_armature = bpy.data.objects.new('Armature', arm_armature)
ob_perna_baixo_frente_001 = bpy.data.objects.new('Perna baixo Frente.001', me_cube_008)
ob_perna_cima_frente_001 = bpy.data.objects.new('Perna Cima Frente.001', me_cube_009)
ob_perna_baixo_tras_001 = bpy.data.objects.new('Perna baixo Tras.001', me_cube_010)
ob_perna_cima_tras_001 = bpy.data.objects.new('Perna Cima Tras.001', me_cube_011)
ob_plane = bpy.data.objects.new('Plane', me_boneroot)

# ---- transforms, parenting, visibility, modifiers, constraints
ob_cidadeilha.parent = ob_armature
ob_cidadeilha.location = (0.0, 0.0, 0.0)
_c = ob_cidadeilha.constraints.new('ARMATURE'); _c.name = 'Armature'
ob_perna_cima_frente.parent = ob_armature
ob_perna_cima_frente.location = (-0.995, 7.632e-08, -0.568)
ob_perna_cima_frente.rotation_euler = (1.564e-09, 0.1518, 2.056e-08)
_c = ob_perna_cima_frente.constraints.new('ARMATURE'); _c.name = 'Armature'
ob_perna_baixo_frente.parent = ob_armature
ob_perna_baixo_frente.location = (-1.205, 1.171e-07, -0.8716)
ob_perna_baixo_frente.scale = (0.1866, 0.1866, 0.1866)
_c = ob_perna_baixo_frente.constraints.new('ARMATURE'); _c.name = 'Armature'
ob_perna_cima_tras.location = (0.9336, 7.5e-08, -0.5582)
ob_perna_cima_tras.rotation_euler = (1.564e-09, -0.1518, -2.056e-08)
ob_perna_cima_tras.scale = (-1.0, 1.0, 1.0)
_c = ob_perna_cima_tras.constraints.new('ARMATURE'); _c.name = 'Armature'
ob_perna_baixo_tras.location = (1.143, 1.158e-07, -0.8618)
ob_perna_baixo_tras.scale = (-0.1866, 0.1866, 0.1866)
_c = ob_perna_baixo_tras.constraints.new('ARMATURE'); _c.name = 'Armature'
ob_armature.location = (0.0, 0.0, 0.0)
ob_armature.display_type = 'WIRE'
ob_armature.display_bounds_type = 'CAPSULE'
ob_armature.show_in_front = True
ob_perna_baixo_frente_001.parent = ob_armature
ob_perna_baixo_frente_001.location = (-1.205, 1.171e-07, -0.8716)
ob_perna_baixo_frente_001.scale = (0.1866, 0.1866, 0.1866)
_c = ob_perna_baixo_frente_001.constraints.new('ARMATURE'); _c.name = 'Armature'
ob_perna_cima_frente_001.parent = ob_armature
ob_perna_cima_frente_001.location = (-0.995, 7.632e-08, -0.568)
ob_perna_cima_frente_001.rotation_euler = (1.564e-09, 0.1518, 2.056e-08)
_c = ob_perna_cima_frente_001.constraints.new('ARMATURE'); _c.name = 'Armature'
ob_perna_baixo_tras_001.location = (1.143, 1.158e-07, -0.8618)
ob_perna_baixo_tras_001.scale = (-0.1866, 0.1866, 0.1866)
ob_perna_cima_tras_001.location = (0.9336, 7.5e-08, -0.5582)
ob_perna_cima_tras_001.rotation_euler = (1.564e-09, -0.1518, -2.056e-08)
ob_perna_cima_tras_001.scale = (-1.0, 1.0, 1.0)
ob_plane.location = (0.0, 0.0, 0.0)

# ---- collection membership
col_collection.objects.link(ob_cidadeilha)
col_collection.objects.link(ob_perna_cima_frente)
col_collection.objects.link(ob_perna_baixo_frente)
col_collection.objects.link(ob_perna_cima_tras)
col_collection.objects.link(ob_perna_baixo_tras)
col_collection.objects.link(ob_armature)
col_collection.objects.link(ob_perna_baixo_frente_001)
col_collection.objects.link(ob_perna_cima_frente_001)
col_collection.objects.link(ob_perna_baixo_tras_001)
col_collection.objects.link(ob_perna_cima_tras_001)
col_bones.objects.link(ob_plane)

# ---- scene / render settings (as saved in the file)
scene.frame_start = 1; scene.frame_end = 250; scene.frame_set(1)
scene.render.engine = 'BLENDER_EEVEE_NEXT'
scene.render.bake_bias = 0.0
scene.render.bake_samples = 0
scene.cycles.sampling_pattern = 'TABULATED_SOBOL'
scene.eevee.use_volume_custom_range = False
bpy.context.view_layer.update()

# ---- added for rendering (the .blend has no active camera and no usable light): camera, sun
cam_auto = bpy.data.cameras.new('AutoCamera')
cam_auto.lens = 50.0
cam_auto.sensor_width = 36.0
cam_auto.clip_end = 1000.0
ob_auto_camera = bpy.data.objects.new('AutoCamera', cam_auto)
scene.collection.objects.link(ob_auto_camera)
ob_auto_camera.location = (3.53789, -4.24665, 2.18456)
ob_auto_camera.rotation_euler = (1.09748, -7.21219e-08, 0.694738)
scene.camera = ob_auto_camera
light_auto_sun = bpy.data.lights.new('AutoSun', 'SUN')
light_auto_sun.energy = 3.0
light_auto_sun.angle = 0.0523599
ob_auto_sun = bpy.data.objects.new('AutoSun', light_auto_sun)
scene.collection.objects.link(ob_auto_sun)
ob_auto_sun.rotation_euler = (0.872665, 0.174533, 0.523599)
bpy.context.view_layer.update()
